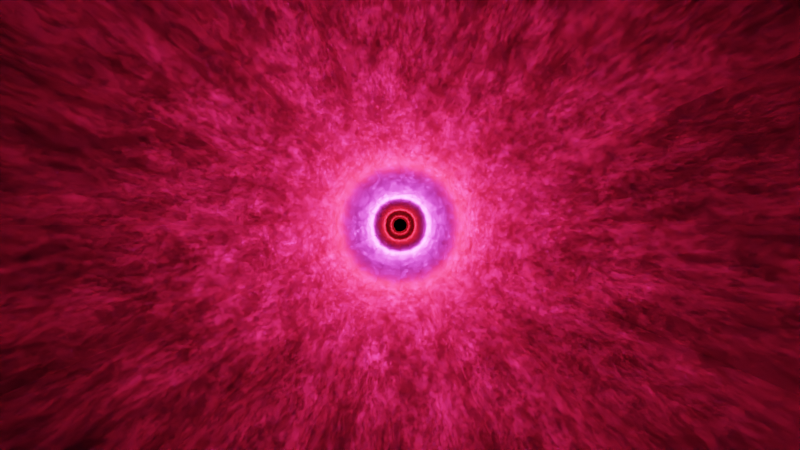 # Source: infinite_zoom.blend  (saved by Blender 3.3.6; exported with 4.5.12 LTS)
import bpy
from mathutils import Matrix  # noqa: F401  (used for matrix-valued properties, if any)

bpy.ops.wm.read_factory_settings(use_empty=True)
scene = bpy.context.scene
scene.name = 'Scene'

# ---- collections
col_collection = bpy.data.collections.new('Collection'); scene.collection.children.link(col_collection)
col_tunnel = bpy.data.collections.new('Tunnel'); scene.collection.children.link(col_tunnel)
col_instances = bpy.data.collections.new('Instances'); scene.collection.children.link(col_instances)

# ---- materials (node trees are filled in below, after node groups)
mat_material = bpy.data.materials.new('Material')
mat_material.alpha_threshold = 0.0
mat_material.use_transparent_shadow = False
mat_material.roughness = 0.5
mat_material.line_color = (0.0, 0.0, 0.0, 1.0)

# ---- material node trees
mat_material.use_nodes = True; mat_material.node_tree.nodes.clear()
_N = mat_material.node_tree.nodes; _L = mat_material.node_tree.links
n0 = _N.new('ShaderNodeOutputMaterial'); n0.name = 'Material Output'; n0.location = (461, 300)
n1 = _N.new('ShaderNodeTexNoise'); n1.name = 'Noise Texture'; n1.location = (-369, 300)
n1.inputs[2].default_value = 11.0
n1.inputs[3].default_value = 5.4
n1.inputs[4].default_value = 1.0
n2 = _N.new('ShaderNodeBsdfPrincipled'); n2.name = 'Principled BSDF'; n2.location = (184, 307)
n2.distribution = 'GGX'
n2.subsurface_method = 'RANDOM_WALK_SKIN'
n2.inputs[0].default_value = (0.4786, 0.4786, 0.4786, 1.0)
n2.inputs[1].default_value = 1.0
n2.inputs[3].default_value = 1.45
n2.inputs[27].default_value = (0.0, 0.0, 0.0, 1.0)
n2.inputs[28].default_value = 1.0
n3 = _N.new('ShaderNodeValToRGB'); n3.name = 'ColorRamp'; n3.location = (-151, 277)
while len(n3.color_ramp.elements) > 1: n3.color_ramp.elements.remove(n3.color_ramp.elements[-1])
n3.color_ramp.elements[0].position = 0.0; n3.color_ramp.elements[0].color = (0.0, 0.0, 0.0, 1.0)
_e = n3.color_ramp.elements.new(0.7682); _e.color = (1.0, 1.0, 1.0, 1.0)
_L.new(n2.outputs[0], n0.inputs[0])
_L.new(n3.outputs[0], n2.inputs[2])
_L.new(n1.outputs[0], n3.inputs[0])
n0.is_active_output = True

# ---- world
world_world = bpy.data.worlds.new('World'); scene.world = world_world
world_world.use_nodes = True; world_world.node_tree.nodes.clear()
_N = world_world.node_tree.nodes; _L = world_world.node_tree.links
n0 = _N.new('ShaderNodeOutputWorld'); n0.name = 'World Output'; n0.location = (300, 300)
n1 = _N.new('ShaderNodeBackground'); n1.name = 'Background'; n1.location = (10, 300)
n1.inputs[0].default_value = (0.0, 0.0, 0.0, 1.0)
_L.new(n1.outputs[0], n0.inputs[0])
n0.is_active_output = True
world_world.color = (0.05088, 0.05088, 0.05088)
world_world.use_sun_shadow = False
world_world.sun_shadow_jitter_overblur = 0.0

# ---- cameras
cam_camera = bpy.data.cameras.new('Camera')
cam_camera.clip_end = 100.0
cam_camera.lens = 32.0
cam_camera.ortho_scale = 7.314

# ---- lights
light_point = bpy.data.lights.new('Point', 'POINT')
light_point.color = (1.0, 0.08071, 0.8255)
light_point.transmission_factor = 0.0
light_point.energy = 1000.0
light_point.shadow_soft_size = 0.18
light_point.shadow_maximum_resolution = 0.006
light_point.use_absolute_resolution = True
light_light = bpy.data.lights.new('Light', 'POINT')
light_light.color = (1.0, 0.02073, 0.04856)
light_light.transmission_factor = 0.0
light_light.energy = 500.0
light_light.shadow_soft_size = 0.54
light_light.shadow_maximum_resolution = 0.006
light_light.use_absolute_resolution = True

# ---- meshes
me_cube = bpy.data.meshes.new('Cube')
me_cube.from_pydata([(1.0, 0.0, 1.0), (1.0, 0.0, -1.0), (1.0, -16.0, 1.0), (1.0, -16.0, -1.0), (-1.0, 0.0, 1.0), (-1.0, 0.0, -1.0), (-1.0, -16.0, 1.0), (-1.0, -16.0, -1.0)], [], [(0, 4, 6, 2), (7, 6, 4, 5), (5, 1, 3, 7), (1, 0, 2, 3)])
_uv = me_cube.uv_layers.new(name='UVMap')
_uv.uv.foreach_set('vector', [0.625, 0.5, 0.875, 0.5, 0.875, 0.75, 0.625, 0.75, 0.375, 0.0, 0.625, 0.0, 0.625, 0.25, 0.375, 0.25, 0.125, 0.5, 0.375, 0.5, 0.375, 0.75, 0.125, 0.75, 0.375, 0.5, 0.625, 0.5, 0.625, 0.75, 0.375, 0.75])
me_cube.materials.append(mat_material)
me_cube.use_mirror_vertex_groups = False
me_cube.update()

# ---- objects
ob_camera = bpy.data.objects.new('Camera', cam_camera)
ob_point = bpy.data.objects.new('Point', light_point)
ob_cube = bpy.data.objects.new('Cube', me_cube)
ob_light = bpy.data.objects.new('Light', light_light)
ob_tunnel = bpy.data.objects.new('Tunnel', None)
ob_tunnel_001 = bpy.data.objects.new('Tunnel.001', None)
ob_tunnel_002 = bpy.data.objects.new('Tunnel.002', None)
ob_tunnel_003 = bpy.data.objects.new('Tunnel.003', None)
ob_tunnel_004 = bpy.data.objects.new('Tunnel.004', None)
ob_tunnel_005 = bpy.data.objects.new('Tunnel.005', None)
ob_tunnel_006 = bpy.data.objects.new('Tunnel.006', None)
ob_tunnel_007 = bpy.data.objects.new('Tunnel.007', None)
ob_tunnel_008 = bpy.data.objects.new('Tunnel.008', None)
ob_tunnel_009 = bpy.data.objects.new('Tunnel.009', None)
ob_tunnel_010 = bpy.data.objects.new('Tunnel.010', None)

# ---- transforms, parenting, visibility, modifiers, constraints
ob_camera.location = (0.0, -11.2, 0.0)
ob_camera.rotation_euler = (1.571, -0.0, 0.0)
ob_camera.lock_rotations_4d = False
ob_camera.empty_display_type = 'ARROWS'
ob_camera.color = (0.0, 0.0, 0.0, 0.0)
ob_camera.display_type = 'WIRE'
ob_camera.lineart.crease_threshold = 0.0
ob_point.parent = ob_camera
ob_point.matrix_parent_inverse = Matrix(((1.0, 0.0, 0.0, -0.0), (-0.0, -4.371e-08, 1.0, 6.994e-07), (0.0, -1.0, -4.371e-08, 16.0), (-0.0, 0.0, -0.0, 1.0)))
ob_point.location = (0.0, 40.0, 0.0)
ob_cube.location = (0.0, 0.0, 0.0)
ob_cube.lock_rotations_4d = False
ob_cube.empty_display_type = 'ARROWS'
ob_cube.lineart.crease_threshold = 0.0
_m = ob_cube.modifiers.new('Subdivision', 'SUBSURF')
_m.levels = 0
_m = ob_cube.modifiers.new('Mirror', 'MIRROR')
_m.use_axis = (False, True, False)
ob_light.location = (0.0, 0.07996, 0.0)
ob_light.rotation_euler = (0.6503, 0.05522, 1.866)
ob_light.lock_rotations_4d = False
ob_light.empty_display_type = 'ARROWS'
ob_light.color = (0.0, 0.0, 0.0, 0.0)
ob_light.lineart.crease_threshold = 0.0
ob_tunnel.location = (0.0, 32.0, 0.0)
ob_tunnel.instance_type = 'COLLECTION'
ob_tunnel_001.location = (0.0, 64.0, 0.0)
ob_tunnel_001.instance_type = 'COLLECTION'
ob_tunnel_002.location = (0.0, 96.0, 0.0)
ob_tunnel_002.instance_type = 'COLLECTION'
ob_tunnel_003.location = (0.0, 128.0, 0.0)
ob_tunnel_003.instance_type = 'COLLECTION'
ob_tunnel_004.location = (0.0, 160.0, 0.0)
ob_tunnel_004.instance_type = 'COLLECTION'
ob_tunnel_005.location = (0.0, 192.0, 0.0)
ob_tunnel_005.instance_type = 'COLLECTION'
ob_tunnel_006.location = (0.0, 224.0, 0.0)
ob_tunnel_006.instance_type = 'COLLECTION'
ob_tunnel_007.location = (0.0, 256.0, 0.0)
ob_tunnel_007.instance_type = 'COLLECTION'
ob_tunnel_008.location = (0.0, 288.0, 0.0)
ob_tunnel_008.instance_type = 'COLLECTION'
ob_tunnel_009.location = (0.0, 320.0, 0.0)
ob_tunnel_009.instance_type = 'COLLECTION'
ob_tunnel_010.location = (0.0, 352.0, 0.0)
ob_tunnel_010.instance_type = 'COLLECTION'
ob_tunnel.instance_collection = col_tunnel
ob_tunnel_001.instance_collection = col_tunnel
ob_tunnel_002.instance_collection = col_tunnel
ob_tunnel_003.instance_collection = col_tunnel
ob_tunnel_004.instance_collection = col_tunnel
ob_tunnel_005.instance_collection = col_tunnel
ob_tunnel_006.instance_collection = col_tunnel
ob_tunnel_007.instance_collection = col_tunnel
ob_tunnel_008.instance_collection = col_tunnel
ob_tunnel_009.instance_collection = col_tunnel
ob_tunnel_010.instance_collection = col_tunnel

# ---- collection membership
col_collection.objects.link(ob_camera)
col_collection.objects.link(ob_point)
col_tunnel.objects.link(ob_cube)
col_tunnel.objects.link(ob_light)
col_instances.objects.link(ob_tunnel)
col_instances.objects.link(ob_tunnel_001)
col_instances.objects.link(ob_tunnel_002)
col_instances.objects.link(ob_tunnel_003)
col_instances.objects.link(ob_tunnel_004)
col_instances.objects.link(ob_tunnel_005)
col_instances.objects.link(ob_tunnel_006)
col_instances.objects.link(ob_tunnel_007)
col_instances.objects.link(ob_tunnel_008)
col_instances.objects.link(ob_tunnel_009)
col_instances.objects.link(ob_tunnel_010)

# ---- scene / render settings (as saved in the file)
scene.camera = ob_camera
scene.frame_start = 1; scene.frame_end = 240; scene.frame_set(37)
scene.render.engine = 'BLENDER_EEVEE_NEXT'
scene.render.use_motion_blur = True
scene.cycles.sampling_pattern = 'TABULATED_SOBOL'
scene.cycles.use_light_tree = False
scene.eevee.use_gtao = True
scene.eevee.use_raytracing = True
scene.view_settings.look = 'Very High Contrast'
scene.view_settings.view_transform = 'Filmic'
scene.view_settings.gamma = 0.8
bpy.context.view_layer.update()
